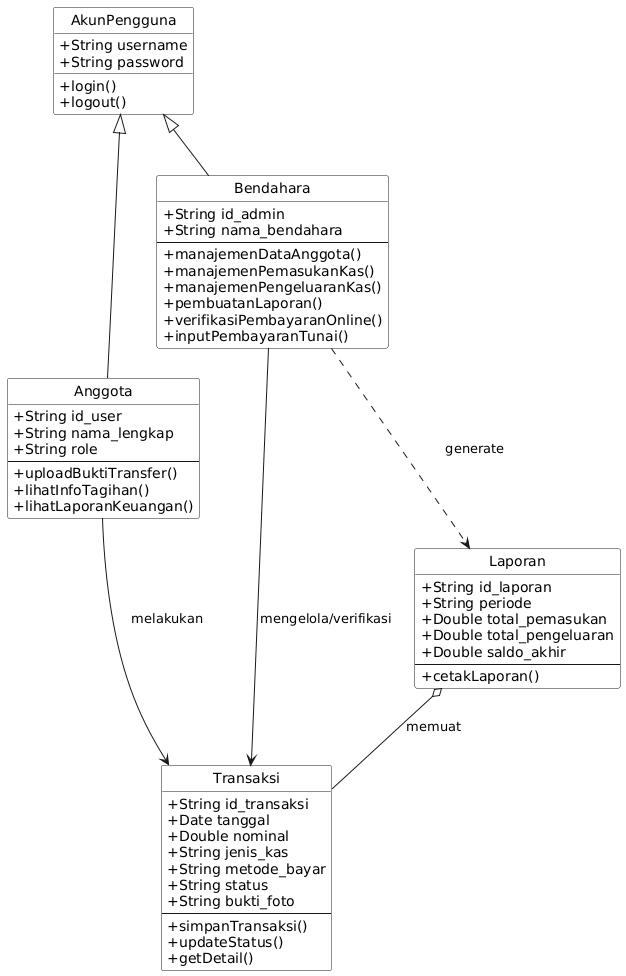

The diagram above was rendered by PlantUML. Its source (embedded in the PNG):
@startuml
' --- PENGATURAN TAMPILAN ---
' Menghilangkan logo "C" (Circle) pada header kelas
hide circle

' Mengatur warna background kelas jadi putih
skinparam classBackgroundColor White

' Mengubah icon visibility (+/-) menjadi teks standar (opsional biar rapi)
skinparam classAttributeIconSize 0

' --- DEFINISI KELAS ---

class AkunPengguna {
    +String username
    +String password
    +login()
    +logout()
}

class Anggota {
    +String id_user
    +String nama_lengkap
    +String role
    --
    +uploadBuktiTransfer()
    +lihatInfoTagihan()
    +lihatLaporanKeuangan()
}

class Bendahara {
    +String id_admin
    +String nama_bendahara
    --
    +manajemenDataAnggota()
    +manajemenPemasukanKas()
    +manajemenPengeluaranKas()
    +pembuatanLaporan()
    +verifikasiPembayaranOnline()
    +inputPembayaranTunai()
}

class Transaksi {
    +String id_transaksi
    +Date tanggal
    +Double nominal
    +String jenis_kas
    +String metode_bayar
    +String status
    +String bukti_foto
    --
    +simpanTransaksi()
    +updateStatus()
    +getDetail()
}

class Laporan {
    +String id_laporan
    +String periode
    +Double total_pemasukan
    +Double total_pengeluaran
    +Double saldo_akhir
    --
    +cetakLaporan()
}

' --- HUBUNGAN ANTAR KELAS (Tanpa Multiplicity) ---

' Inheritance
AkunPengguna <|-- Anggota
AkunPengguna <|-- Bendahara

' Relasi Asosiasi & Ketergantungan
Bendahara --> Transaksi : mengelola/verifikasi
Anggota --> Transaksi : melakukan
Bendahara ..> Laporan : generate
Laporan o-- Transaksi : memuat
@enduml